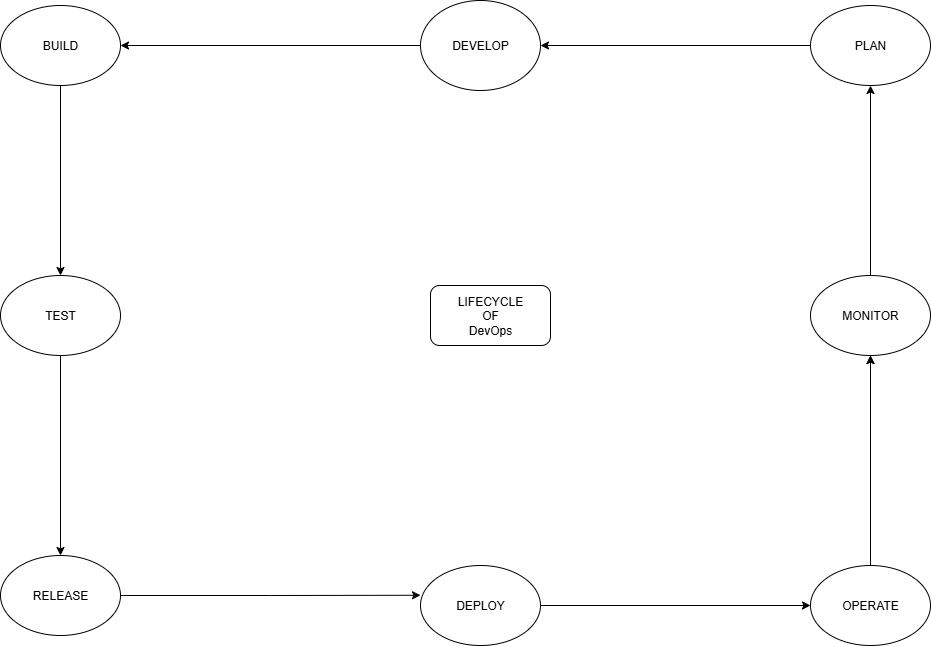

The diagram above was exported from draw.io. Its source (the exported page's mxGraphModel, read from the mxfile embedded in the PNG):
<mxGraphModel dx="1737" dy="937" grid="1" gridSize="10" guides="1" tooltips="1" connect="1" arrows="1" fold="1" page="1" pageScale="1" pageWidth="827" pageHeight="1169" math="0" shadow="0">
  <root>
    <mxCell id="0" />
    <mxCell id="1" parent="0" />
    <mxCell id="PnfXLZoZyfFQ-8C_3JzH-20" style="edgeStyle=orthogonalEdgeStyle;rounded=0;orthogonalLoop=1;jettySize=auto;html=1;exitX=0;exitY=0.5;exitDx=0;exitDy=0;entryX=1;entryY=0.5;entryDx=0;entryDy=0;" edge="1" parent="1" source="PnfXLZoZyfFQ-8C_3JzH-1" target="PnfXLZoZyfFQ-8C_3JzH-3">
      <mxGeometry relative="1" as="geometry" />
    </mxCell>
    <mxCell id="PnfXLZoZyfFQ-8C_3JzH-1" value="DEVELOP" style="ellipse;whiteSpace=wrap;html=1;" vertex="1" parent="1">
      <mxGeometry x="750" y="25" width="120" height="90" as="geometry" />
    </mxCell>
    <mxCell id="PnfXLZoZyfFQ-8C_3JzH-19" style="edgeStyle=orthogonalEdgeStyle;rounded=0;orthogonalLoop=1;jettySize=auto;html=1;exitX=0;exitY=0.5;exitDx=0;exitDy=0;entryX=1;entryY=0.5;entryDx=0;entryDy=0;" edge="1" parent="1" source="PnfXLZoZyfFQ-8C_3JzH-2" target="PnfXLZoZyfFQ-8C_3JzH-1">
      <mxGeometry relative="1" as="geometry" />
    </mxCell>
    <mxCell id="PnfXLZoZyfFQ-8C_3JzH-2" value="PLAN" style="ellipse;whiteSpace=wrap;html=1;" vertex="1" parent="1">
      <mxGeometry x="1140" y="30" width="120" height="80" as="geometry" />
    </mxCell>
    <mxCell id="PnfXLZoZyfFQ-8C_3JzH-13" style="edgeStyle=orthogonalEdgeStyle;rounded=0;orthogonalLoop=1;jettySize=auto;html=1;exitX=0.5;exitY=1;exitDx=0;exitDy=0;entryX=0.5;entryY=0;entryDx=0;entryDy=0;" edge="1" parent="1" source="PnfXLZoZyfFQ-8C_3JzH-3" target="PnfXLZoZyfFQ-8C_3JzH-7">
      <mxGeometry relative="1" as="geometry" />
    </mxCell>
    <mxCell id="PnfXLZoZyfFQ-8C_3JzH-3" value="BUILD" style="ellipse;whiteSpace=wrap;html=1;" vertex="1" parent="1">
      <mxGeometry x="330" y="30" width="120" height="80" as="geometry" />
    </mxCell>
    <mxCell id="PnfXLZoZyfFQ-8C_3JzH-4" value="RELEASE" style="ellipse;whiteSpace=wrap;html=1;" vertex="1" parent="1">
      <mxGeometry x="330" y="580" width="120" height="80" as="geometry" />
    </mxCell>
    <mxCell id="PnfXLZoZyfFQ-8C_3JzH-22" style="edgeStyle=orthogonalEdgeStyle;rounded=0;orthogonalLoop=1;jettySize=auto;html=1;exitX=1;exitY=0.5;exitDx=0;exitDy=0;entryX=0;entryY=0.5;entryDx=0;entryDy=0;" edge="1" parent="1" source="PnfXLZoZyfFQ-8C_3JzH-5" target="PnfXLZoZyfFQ-8C_3JzH-6">
      <mxGeometry relative="1" as="geometry" />
    </mxCell>
    <mxCell id="PnfXLZoZyfFQ-8C_3JzH-5" value="DEPLOY" style="ellipse;whiteSpace=wrap;html=1;" vertex="1" parent="1">
      <mxGeometry x="750" y="590" width="120" height="80" as="geometry" />
    </mxCell>
    <mxCell id="PnfXLZoZyfFQ-8C_3JzH-25" style="edgeStyle=orthogonalEdgeStyle;rounded=0;orthogonalLoop=1;jettySize=auto;html=1;exitX=0.5;exitY=0;exitDx=0;exitDy=0;entryX=0.5;entryY=1;entryDx=0;entryDy=0;" edge="1" parent="1" source="PnfXLZoZyfFQ-8C_3JzH-6" target="PnfXLZoZyfFQ-8C_3JzH-8">
      <mxGeometry relative="1" as="geometry" />
    </mxCell>
    <mxCell id="PnfXLZoZyfFQ-8C_3JzH-6" value="OPERATE" style="ellipse;whiteSpace=wrap;html=1;" vertex="1" parent="1">
      <mxGeometry x="1140" y="590" width="120" height="80" as="geometry" />
    </mxCell>
    <mxCell id="PnfXLZoZyfFQ-8C_3JzH-14" value="" style="edgeStyle=orthogonalEdgeStyle;rounded=0;orthogonalLoop=1;jettySize=auto;html=1;" edge="1" parent="1" source="PnfXLZoZyfFQ-8C_3JzH-7" target="PnfXLZoZyfFQ-8C_3JzH-4">
      <mxGeometry relative="1" as="geometry" />
    </mxCell>
    <mxCell id="PnfXLZoZyfFQ-8C_3JzH-7" value="TEST" style="ellipse;whiteSpace=wrap;html=1;" vertex="1" parent="1">
      <mxGeometry x="330" y="300" width="120" height="80" as="geometry" />
    </mxCell>
    <mxCell id="PnfXLZoZyfFQ-8C_3JzH-24" style="edgeStyle=orthogonalEdgeStyle;rounded=0;orthogonalLoop=1;jettySize=auto;html=1;" edge="1" parent="1" source="PnfXLZoZyfFQ-8C_3JzH-8">
      <mxGeometry relative="1" as="geometry">
        <mxPoint x="1200" y="380" as="targetPoint" />
      </mxGeometry>
    </mxCell>
    <mxCell id="PnfXLZoZyfFQ-8C_3JzH-26" style="edgeStyle=orthogonalEdgeStyle;rounded=0;orthogonalLoop=1;jettySize=auto;html=1;exitX=0.5;exitY=0;exitDx=0;exitDy=0;entryX=0.5;entryY=1;entryDx=0;entryDy=0;" edge="1" parent="1" source="PnfXLZoZyfFQ-8C_3JzH-8" target="PnfXLZoZyfFQ-8C_3JzH-2">
      <mxGeometry relative="1" as="geometry" />
    </mxCell>
    <mxCell id="PnfXLZoZyfFQ-8C_3JzH-8" value="MONITOR" style="ellipse;whiteSpace=wrap;html=1;" vertex="1" parent="1">
      <mxGeometry x="1140" y="300" width="120" height="80" as="geometry" />
    </mxCell>
    <mxCell id="PnfXLZoZyfFQ-8C_3JzH-21" style="edgeStyle=orthogonalEdgeStyle;rounded=0;orthogonalLoop=1;jettySize=auto;html=1;exitX=1;exitY=0.5;exitDx=0;exitDy=0;entryX=0;entryY=0.372;entryDx=0;entryDy=0;entryPerimeter=0;" edge="1" parent="1" source="PnfXLZoZyfFQ-8C_3JzH-4" target="PnfXLZoZyfFQ-8C_3JzH-5">
      <mxGeometry relative="1" as="geometry" />
    </mxCell>
    <mxCell id="PnfXLZoZyfFQ-8C_3JzH-27" value="LIFECYCLE&lt;div&gt;OF&lt;/div&gt;&lt;div&gt;DevOps&lt;/div&gt;" style="rounded=1;whiteSpace=wrap;html=1;" vertex="1" parent="1">
      <mxGeometry x="760" y="310" width="120" height="60" as="geometry" />
    </mxCell>
  </root>
</mxGraphModel>